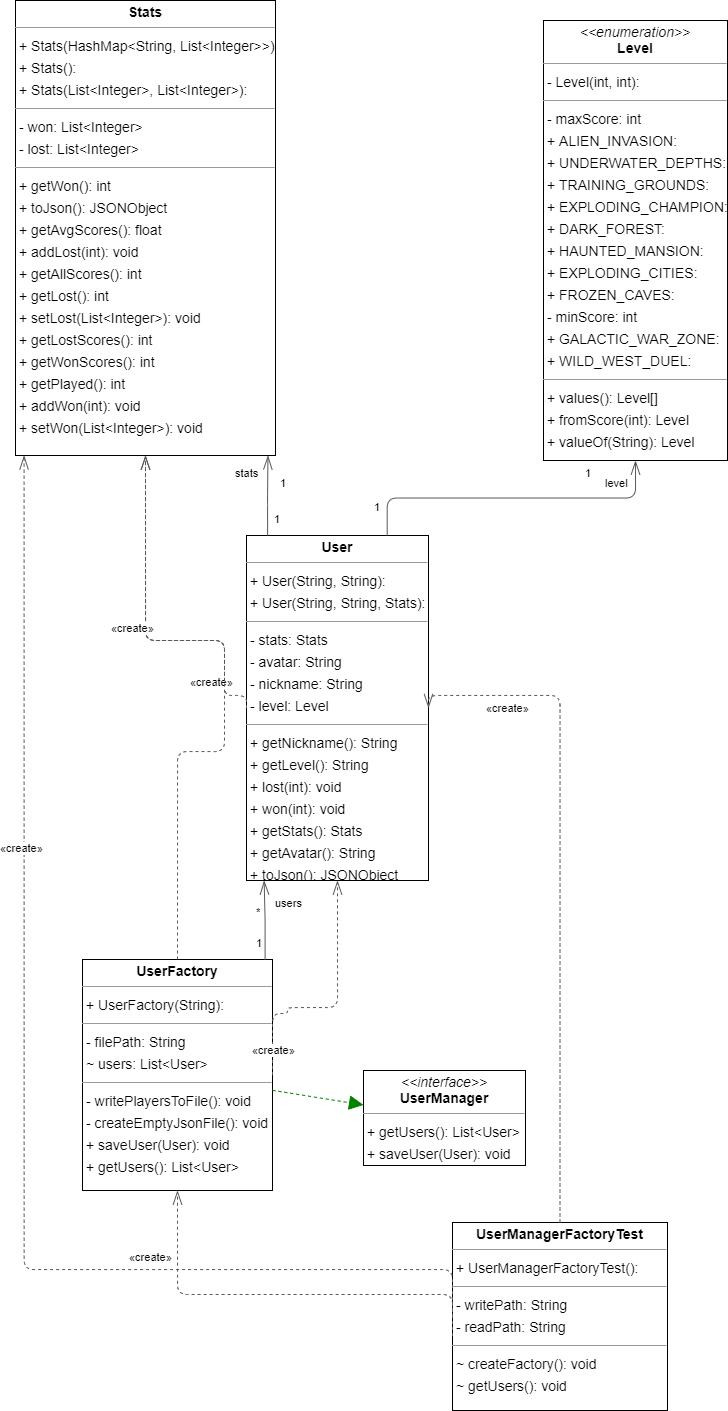

The diagram above was exported from draw.io. Its source (the exported page's mxGraphModel, read from the mxfile embedded in the PNG):
<mxGraphModel dx="2105" dy="2108" grid="1" gridSize="10" guides="1" tooltips="1" connect="1" arrows="1" fold="1" page="1" pageScale="1" pageWidth="827" pageHeight="1169" math="0" shadow="0">
  <root>
    <mxCell id="0" />
    <mxCell id="1" parent="0" />
    <mxCell id="pXh_TVNlIKrkuuXnKXeP-1" value="&lt;p style=&quot;margin:0px;margin-top:4px;text-align:center;&quot;&gt;&lt;i&gt;&amp;lt;&amp;lt;enumeration&amp;gt;&amp;gt;&lt;/i&gt;&lt;br/&gt;&lt;b&gt;Level&lt;/b&gt;&lt;/p&gt;&lt;hr size=&quot;1&quot;/&gt;&lt;p style=&quot;margin:0 0 0 4px;line-height:1.6;&quot;&gt;- Level(int, int): &lt;/p&gt;&lt;hr size=&quot;1&quot;/&gt;&lt;p style=&quot;margin:0 0 0 4px;line-height:1.6;&quot;&gt;- maxScore: int&lt;br/&gt;+ ALIEN_INVASION: &lt;br/&gt;+ UNDERWATER_DEPTHS: &lt;br/&gt;+ TRAINING_GROUNDS: &lt;br/&gt;+ EXPLODING_CHAMPION: &lt;br/&gt;+ DARK_FOREST: &lt;br/&gt;+ HAUNTED_MANSION: &lt;br/&gt;+ EXPLODING_CITIES: &lt;br/&gt;+ FROZEN_CAVES: &lt;br/&gt;- minScore: int&lt;br/&gt;+ GALACTIC_WAR_ZONE: &lt;br/&gt;+ WILD_WEST_DUEL: &lt;/p&gt;&lt;hr size=&quot;1&quot;/&gt;&lt;p style=&quot;margin:0 0 0 4px;line-height:1.6;&quot;&gt;+ values(): Level[]&lt;br/&gt;+ fromScore(int): Level&lt;br/&gt;+ valueOf(String): Level&lt;/p&gt;" style="verticalAlign=top;align=left;overflow=fill;fontSize=14;fontFamily=Helvetica;html=1;rounded=0;shadow=0;comic=0;labelBackgroundColor=none;strokeWidth=1;" vertex="1" parent="1">
      <mxGeometry x="270" y="-70" width="184" height="440" as="geometry" />
    </mxCell>
    <mxCell id="pXh_TVNlIKrkuuXnKXeP-2" value="&lt;p style=&quot;margin:0px;margin-top:4px;text-align:center;&quot;&gt;&lt;b&gt;Stats&lt;/b&gt;&lt;/p&gt;&lt;hr size=&quot;1&quot;/&gt;&lt;p style=&quot;margin:0 0 0 4px;line-height:1.6;&quot;&gt;+ Stats(HashMap&amp;lt;String, List&amp;lt;Integer&amp;gt;&amp;gt;): &lt;br/&gt;+ Stats(): &lt;br/&gt;+ Stats(List&amp;lt;Integer&amp;gt;, List&amp;lt;Integer&amp;gt;): &lt;/p&gt;&lt;hr size=&quot;1&quot;/&gt;&lt;p style=&quot;margin:0 0 0 4px;line-height:1.6;&quot;&gt;- won: List&amp;lt;Integer&amp;gt;&lt;br/&gt;- lost: List&amp;lt;Integer&amp;gt;&lt;/p&gt;&lt;hr size=&quot;1&quot;/&gt;&lt;p style=&quot;margin:0 0 0 4px;line-height:1.6;&quot;&gt;+ getWon(): int&lt;br/&gt;+ toJson(): JSONObject&lt;br/&gt;+ getAvgScores(): float&lt;br/&gt;+ addLost(int): void&lt;br/&gt;+ getAllScores(): int&lt;br/&gt;+ getLost(): int&lt;br/&gt;+ setLost(List&amp;lt;Integer&amp;gt;): void&lt;br/&gt;+ getLostScores(): int&lt;br/&gt;+ getWonScores(): int&lt;br/&gt;+ getPlayed(): int&lt;br/&gt;+ addWon(int): void&lt;br/&gt;+ setWon(List&amp;lt;Integer&amp;gt;): void&lt;/p&gt;" style="verticalAlign=top;align=left;overflow=fill;fontSize=14;fontFamily=Helvetica;html=1;rounded=0;shadow=0;comic=0;labelBackgroundColor=none;strokeWidth=1;" vertex="1" parent="1">
      <mxGeometry x="-258" y="-90" width="260" height="455" as="geometry" />
    </mxCell>
    <mxCell id="pXh_TVNlIKrkuuXnKXeP-3" value="&lt;p style=&quot;margin:0px;margin-top:4px;text-align:center;&quot;&gt;&lt;b&gt;User&lt;/b&gt;&lt;/p&gt;&lt;hr size=&quot;1&quot;/&gt;&lt;p style=&quot;margin:0 0 0 4px;line-height:1.6;&quot;&gt;+ User(String, String): &lt;br/&gt;+ User(String, String, Stats): &lt;/p&gt;&lt;hr size=&quot;1&quot;/&gt;&lt;p style=&quot;margin:0 0 0 4px;line-height:1.6;&quot;&gt;- stats: Stats&lt;br/&gt;- avatar: String&lt;br/&gt;- nickname: String&lt;br/&gt;- level: Level&lt;/p&gt;&lt;hr size=&quot;1&quot;/&gt;&lt;p style=&quot;margin:0 0 0 4px;line-height:1.6;&quot;&gt;+ getNickname(): String&lt;br/&gt;+ getLevel(): String&lt;br/&gt;+ lost(int): void&lt;br/&gt;+ won(int): void&lt;br/&gt;+ getStats(): Stats&lt;br/&gt;+ getAvatar(): String&lt;br/&gt;+ toJson(): JSONObject&lt;/p&gt;" style="verticalAlign=top;align=left;overflow=fill;fontSize=14;fontFamily=Helvetica;html=1;rounded=0;shadow=0;comic=0;labelBackgroundColor=none;strokeWidth=1;" vertex="1" parent="1">
      <mxGeometry x="-27" y="445" width="182" height="345" as="geometry" />
    </mxCell>
    <mxCell id="pXh_TVNlIKrkuuXnKXeP-4" value="&lt;p style=&quot;margin:0px;margin-top:4px;text-align:center;&quot;&gt;&lt;b&gt;UserFactory&lt;/b&gt;&lt;/p&gt;&lt;hr size=&quot;1&quot;/&gt;&lt;p style=&quot;margin:0 0 0 4px;line-height:1.6;&quot;&gt;+ UserFactory(String): &lt;/p&gt;&lt;hr size=&quot;1&quot;/&gt;&lt;p style=&quot;margin:0 0 0 4px;line-height:1.6;&quot;&gt;- filePath: String&lt;br/&gt;~ users: List&amp;lt;User&amp;gt;&lt;/p&gt;&lt;hr size=&quot;1&quot;/&gt;&lt;p style=&quot;margin:0 0 0 4px;line-height:1.6;&quot;&gt;- writePlayersToFile(): void&lt;br/&gt;- createEmptyJsonFile(): void&lt;br/&gt;+ saveUser(User): void&lt;br/&gt;+ getUsers(): List&amp;lt;User&amp;gt;&lt;/p&gt;" style="verticalAlign=top;align=left;overflow=fill;fontSize=14;fontFamily=Helvetica;html=1;rounded=0;shadow=0;comic=0;labelBackgroundColor=none;strokeWidth=1;" vertex="1" parent="1">
      <mxGeometry x="-191" y="869" width="190" height="231" as="geometry" />
    </mxCell>
    <mxCell id="pXh_TVNlIKrkuuXnKXeP-5" value="&lt;p style=&quot;margin:0px;margin-top:4px;text-align:center;&quot;&gt;&lt;i&gt;&amp;lt;&amp;lt;interface&amp;gt;&amp;gt;&lt;/i&gt;&lt;br/&gt;&lt;b&gt;UserManager&lt;/b&gt;&lt;/p&gt;&lt;hr size=&quot;1&quot;/&gt;&lt;p style=&quot;margin:0 0 0 4px;line-height:1.6;&quot;&gt;+ getUsers(): List&amp;lt;User&amp;gt;&lt;br/&gt;+ saveUser(User): void&lt;/p&gt;" style="verticalAlign=top;align=left;overflow=fill;fontSize=14;fontFamily=Helvetica;html=1;rounded=0;shadow=0;comic=0;labelBackgroundColor=none;strokeWidth=1;" vertex="1" parent="1">
      <mxGeometry x="90" y="980" width="162" height="95" as="geometry" />
    </mxCell>
    <mxCell id="pXh_TVNlIKrkuuXnKXeP-6" value="&lt;p style=&quot;margin:0px;margin-top:4px;text-align:center;&quot;&gt;&lt;b&gt;UserManagerFactoryTest&lt;/b&gt;&lt;/p&gt;&lt;hr size=&quot;1&quot;/&gt;&lt;p style=&quot;margin:0 0 0 4px;line-height:1.6;&quot;&gt;+ UserManagerFactoryTest(): &lt;/p&gt;&lt;hr size=&quot;1&quot;/&gt;&lt;p style=&quot;margin:0 0 0 4px;line-height:1.6;&quot;&gt;- writePath: String&lt;br/&gt;- readPath: String&lt;/p&gt;&lt;hr size=&quot;1&quot;/&gt;&lt;p style=&quot;margin:0 0 0 4px;line-height:1.6;&quot;&gt;~ createFactory(): void&lt;br/&gt;~ getUsers(): void&lt;/p&gt;" style="verticalAlign=top;align=left;overflow=fill;fontSize=14;fontFamily=Helvetica;html=1;rounded=0;shadow=0;comic=0;labelBackgroundColor=none;strokeWidth=1;" vertex="1" parent="1">
      <mxGeometry x="179" y="1132" width="215" height="188" as="geometry" />
    </mxCell>
    <mxCell id="pXh_TVNlIKrkuuXnKXeP-7" value="" style="html=1;rounded=1;edgeStyle=orthogonalEdgeStyle;dashed=0;startArrow=diamondThinstartSize=12;endArrow=openThin;endSize=12;strokeColor=#595959;exitX=0.773;exitY=0.000;exitDx=0;exitDy=0;entryX=0.500;entryY=1.000;entryDx=0;entryDy=0;" edge="1" parent="1" source="pXh_TVNlIKrkuuXnKXeP-3" target="pXh_TVNlIKrkuuXnKXeP-1">
      <mxGeometry width="50" height="50" relative="1" as="geometry">
        <Array as="points" />
      </mxGeometry>
    </mxCell>
    <mxCell id="pXh_TVNlIKrkuuXnKXeP-8" value="1" style="edgeLabel;resizable=0;html=1;align=left;verticalAlign=top;strokeColor=default;" vertex="1" connectable="0" parent="pXh_TVNlIKrkuuXnKXeP-7">
      <mxGeometry x="99" y="404" as="geometry" />
    </mxCell>
    <mxCell id="pXh_TVNlIKrkuuXnKXeP-9" value="1" style="edgeLabel;resizable=0;html=1;align=left;verticalAlign=top;strokeColor=default;" vertex="1" connectable="0" parent="pXh_TVNlIKrkuuXnKXeP-7">
      <mxGeometry x="310" y="370" as="geometry" />
    </mxCell>
    <mxCell id="pXh_TVNlIKrkuuXnKXeP-10" value="level" style="edgeLabel;resizable=0;html=1;align=left;verticalAlign=top;strokeColor=default;" vertex="1" connectable="0" parent="pXh_TVNlIKrkuuXnKXeP-7">
      <mxGeometry x="330" y="380" as="geometry" />
    </mxCell>
    <mxCell id="pXh_TVNlIKrkuuXnKXeP-11" value="" style="html=1;rounded=1;edgeStyle=orthogonalEdgeStyle;dashed=0;startArrow=diamondThinstartSize=12;endArrow=openThin;endSize=12;strokeColor=#595959;exitX=0.116;exitY=0.000;exitDx=0;exitDy=0;entryX=0.971;entryY=1.000;entryDx=0;entryDy=0;" edge="1" parent="1" source="pXh_TVNlIKrkuuXnKXeP-3" target="pXh_TVNlIKrkuuXnKXeP-2">
      <mxGeometry width="50" height="50" relative="1" as="geometry">
        <Array as="points" />
      </mxGeometry>
    </mxCell>
    <mxCell id="pXh_TVNlIKrkuuXnKXeP-12" value="1" style="edgeLabel;resizable=0;html=1;align=left;verticalAlign=top;strokeColor=default;" vertex="1" connectable="0" parent="pXh_TVNlIKrkuuXnKXeP-11">
      <mxGeometry x="-1" y="416" as="geometry" />
    </mxCell>
    <mxCell id="pXh_TVNlIKrkuuXnKXeP-13" value="1" style="edgeLabel;resizable=0;html=1;align=left;verticalAlign=top;strokeColor=default;" vertex="1" connectable="0" parent="pXh_TVNlIKrkuuXnKXeP-11">
      <mxGeometry x="-1" y="409" as="geometry">
        <mxPoint x="6" y="-29" as="offset" />
      </mxGeometry>
    </mxCell>
    <mxCell id="pXh_TVNlIKrkuuXnKXeP-14" value="stats" style="edgeLabel;resizable=0;html=1;align=left;verticalAlign=top;strokeColor=default;" vertex="1" connectable="0" parent="pXh_TVNlIKrkuuXnKXeP-11">
      <mxGeometry x="-40" y="370" as="geometry" />
    </mxCell>
    <mxCell id="pXh_TVNlIKrkuuXnKXeP-15" value="" style="html=1;rounded=1;edgeStyle=orthogonalEdgeStyle;dashed=1;startArrow=none;endArrow=openThin;endSize=12;strokeColor=#595959;exitX=0.000;exitY=0.500;exitDx=0;exitDy=0;entryX=0.500;entryY=1.000;entryDx=0;entryDy=0;" edge="1" parent="1" source="pXh_TVNlIKrkuuXnKXeP-3" target="pXh_TVNlIKrkuuXnKXeP-2">
      <mxGeometry width="50" height="50" relative="1" as="geometry">
        <Array as="points">
          <mxPoint x="-49" y="605" />
          <mxPoint x="-49" y="550" />
          <mxPoint x="-128" y="550" />
        </Array>
      </mxGeometry>
    </mxCell>
    <mxCell id="pXh_TVNlIKrkuuXnKXeP-16" value="«create»" style="edgeLabel;resizable=0;html=1;align=left;verticalAlign=top;strokeColor=default;" vertex="1" connectable="0" parent="pXh_TVNlIKrkuuXnKXeP-15">
      <mxGeometry x="-85" y="579" as="geometry" />
    </mxCell>
    <mxCell id="pXh_TVNlIKrkuuXnKXeP-17" value="" style="html=1;rounded=1;edgeStyle=orthogonalEdgeStyle;dashed=1;startArrow=none;endArrow=openThin;endSize=12;strokeColor=#595959;exitX=0.500;exitY=0.000;exitDx=0;exitDy=0;entryX=0.500;entryY=1.000;entryDx=0;entryDy=0;" edge="1" parent="1" source="pXh_TVNlIKrkuuXnKXeP-4" target="pXh_TVNlIKrkuuXnKXeP-2">
      <mxGeometry width="50" height="50" relative="1" as="geometry">
        <Array as="points">
          <mxPoint x="-96" y="661" />
          <mxPoint x="-49" y="661" />
          <mxPoint x="-49" y="550" />
          <mxPoint x="-128" y="550" />
        </Array>
      </mxGeometry>
    </mxCell>
    <mxCell id="pXh_TVNlIKrkuuXnKXeP-18" value="«create»" style="edgeLabel;resizable=0;html=1;align=left;verticalAlign=top;strokeColor=default;" vertex="1" connectable="0" parent="pXh_TVNlIKrkuuXnKXeP-17">
      <mxGeometry x="-164" y="525" as="geometry" />
    </mxCell>
    <mxCell id="pXh_TVNlIKrkuuXnKXeP-19" value="" style="html=1;rounded=1;edgeStyle=orthogonalEdgeStyle;dashed=0;startArrow=diamondThinstartSize=12;endArrow=openThin;endSize=12;strokeColor=#595959;exitX=0.961;exitY=0.000;exitDx=0;exitDy=0;entryX=0.097;entryY=1.000;entryDx=0;entryDy=0;" edge="1" parent="1" source="pXh_TVNlIKrkuuXnKXeP-4" target="pXh_TVNlIKrkuuXnKXeP-3">
      <mxGeometry width="50" height="50" relative="1" as="geometry">
        <Array as="points" />
      </mxGeometry>
    </mxCell>
    <mxCell id="pXh_TVNlIKrkuuXnKXeP-20" value="1" style="edgeLabel;resizable=0;html=1;align=left;verticalAlign=top;strokeColor=default;" vertex="1" connectable="0" parent="pXh_TVNlIKrkuuXnKXeP-19">
      <mxGeometry x="-19" y="840" as="geometry" />
    </mxCell>
    <mxCell id="pXh_TVNlIKrkuuXnKXeP-21" value="*" style="edgeLabel;resizable=0;html=1;align=left;verticalAlign=top;strokeColor=default;" vertex="1" connectable="0" parent="pXh_TVNlIKrkuuXnKXeP-19">
      <mxGeometry x="-19" y="783" as="geometry">
        <mxPoint y="26" as="offset" />
      </mxGeometry>
    </mxCell>
    <mxCell id="pXh_TVNlIKrkuuXnKXeP-22" value="users" style="edgeLabel;resizable=0;html=1;align=left;verticalAlign=top;strokeColor=default;" vertex="1" connectable="0" parent="pXh_TVNlIKrkuuXnKXeP-19">
      <mxGeometry y="800" as="geometry" />
    </mxCell>
    <mxCell id="pXh_TVNlIKrkuuXnKXeP-23" value="" style="html=1;rounded=1;edgeStyle=orthogonalEdgeStyle;dashed=1;startArrow=none;endArrow=openThin;endSize=12;strokeColor=#595959;exitX=1.000;exitY=0.500;exitDx=0;exitDy=0;entryX=0.500;entryY=1.000;entryDx=0;entryDy=0;" edge="1" parent="1" source="pXh_TVNlIKrkuuXnKXeP-4" target="pXh_TVNlIKrkuuXnKXeP-3">
      <mxGeometry width="50" height="50" relative="1" as="geometry">
        <Array as="points">
          <mxPoint x="14" y="923" />
          <mxPoint x="14" y="917" />
          <mxPoint x="64" y="917" />
        </Array>
      </mxGeometry>
    </mxCell>
    <mxCell id="pXh_TVNlIKrkuuXnKXeP-24" value="«create»" style="edgeLabel;resizable=0;html=1;align=left;verticalAlign=top;strokeColor=default;" vertex="1" connectable="0" parent="pXh_TVNlIKrkuuXnKXeP-23">
      <mxGeometry x="-23" y="947" as="geometry" />
    </mxCell>
    <mxCell id="pXh_TVNlIKrkuuXnKXeP-25" value="" style="html=1;rounded=1;dashed=1;startArrow=none;endArrow=block;endSize=12;strokeColor=#008200;" edge="1" parent="1" source="pXh_TVNlIKrkuuXnKXeP-4" target="pXh_TVNlIKrkuuXnKXeP-5">
      <mxGeometry width="50" height="50" relative="1" as="geometry" />
    </mxCell>
    <mxCell id="pXh_TVNlIKrkuuXnKXeP-26" value="" style="html=1;rounded=1;edgeStyle=orthogonalEdgeStyle;dashed=1;startArrow=none;endArrow=openThin;endSize=12;strokeColor=#595959;exitX=0.000;exitY=0.604;exitDx=0;exitDy=0;entryX=0.033;entryY=1.000;entryDx=0;entryDy=0;" edge="1" parent="1" source="pXh_TVNlIKrkuuXnKXeP-6" target="pXh_TVNlIKrkuuXnKXeP-2">
      <mxGeometry width="50" height="50" relative="1" as="geometry">
        <Array as="points">
          <mxPoint x="-249" y="1179" />
        </Array>
      </mxGeometry>
    </mxCell>
    <mxCell id="pXh_TVNlIKrkuuXnKXeP-27" value="«create»" style="edgeLabel;resizable=0;html=1;align=left;verticalAlign=top;strokeColor=default;" vertex="1" connectable="0" parent="pXh_TVNlIKrkuuXnKXeP-26">
      <mxGeometry x="-275" y="745" as="geometry" />
    </mxCell>
    <mxCell id="pXh_TVNlIKrkuuXnKXeP-28" value="" style="html=1;rounded=1;edgeStyle=orthogonalEdgeStyle;dashed=1;startArrow=none;endArrow=openThin;endSize=12;strokeColor=#595959;exitX=0.500;exitY=0.000;exitDx=0;exitDy=0;entryX=1.000;entryY=0.500;entryDx=0;entryDy=0;" edge="1" parent="1" source="pXh_TVNlIKrkuuXnKXeP-6" target="pXh_TVNlIKrkuuXnKXeP-3">
      <mxGeometry width="50" height="50" relative="1" as="geometry">
        <Array as="points">
          <mxPoint x="287" y="605" />
        </Array>
      </mxGeometry>
    </mxCell>
    <mxCell id="pXh_TVNlIKrkuuXnKXeP-29" value="«create»" style="edgeLabel;resizable=0;html=1;align=left;verticalAlign=top;strokeColor=default;" vertex="1" connectable="0" parent="pXh_TVNlIKrkuuXnKXeP-28">
      <mxGeometry x="211" y="605" as="geometry" />
    </mxCell>
    <mxCell id="pXh_TVNlIKrkuuXnKXeP-30" value="" style="html=1;rounded=1;edgeStyle=orthogonalEdgeStyle;dashed=1;startArrow=none;endArrow=openThin;endSize=12;strokeColor=#595959;exitX=0.000;exitY=0.500;exitDx=0;exitDy=0;entryX=0.500;entryY=1.000;entryDx=0;entryDy=0;" edge="1" parent="1" source="pXh_TVNlIKrkuuXnKXeP-6" target="pXh_TVNlIKrkuuXnKXeP-4">
      <mxGeometry width="50" height="50" relative="1" as="geometry">
        <Array as="points">
          <mxPoint x="-96" y="1204" />
        </Array>
      </mxGeometry>
    </mxCell>
    <mxCell id="pXh_TVNlIKrkuuXnKXeP-31" value="«create»" style="edgeLabel;resizable=0;html=1;align=left;verticalAlign=top;strokeColor=default;" vertex="1" connectable="0" parent="pXh_TVNlIKrkuuXnKXeP-30">
      <mxGeometry x="-146" y="1154" as="geometry" />
    </mxCell>
  </root>
</mxGraphModel>